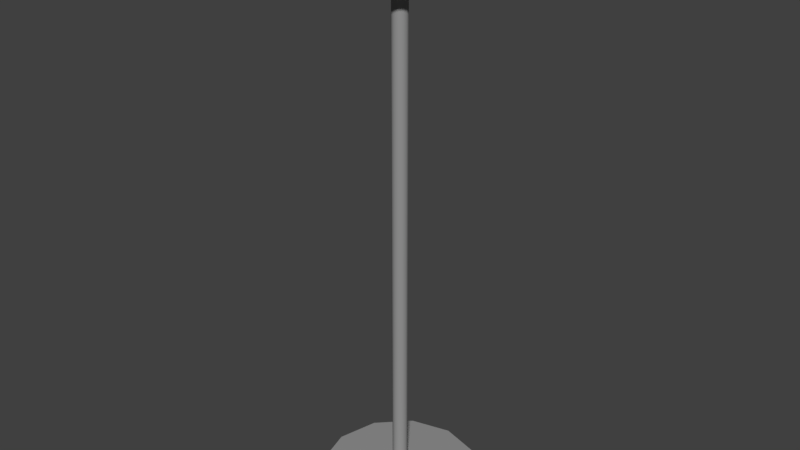 # Source: light.blend  (saved by Blender 2.79.0; exported with 4.5.12 LTS)
import bpy
from mathutils import Matrix  # noqa: F401  (used for matrix-valued properties, if any)

bpy.ops.wm.read_factory_settings(use_empty=True)
scene = bpy.context.scene
scene.name = 'Scene'

# ---- collections
col_collection_1 = bpy.data.collections.new('Collection 1'); scene.collection.children.link(col_collection_1)

# ---- materials (node trees are filled in below, after node groups)
mat_mat_body = bpy.data.materials.new('Mat_Body')
mat_mat_body.alpha_threshold = 0.0
mat_mat_body.use_transparent_shadow = False
mat_mat_body.diffuse_color = (0.3032, 0.3032, 0.3032, 1.0)
mat_mat_body.roughness = 0.5
mat_mat_bulb = bpy.data.materials.new('Mat_Bulb')
mat_mat_bulb.alpha_threshold = 0.0
mat_mat_bulb.use_transparent_shadow = False
mat_mat_bulb.diffuse_color = (0.8, 0.693, 0.2325, 1.0)
mat_mat_bulb.roughness = 0.5
mat_mat_shade = bpy.data.materials.new('Mat_Shade')
mat_mat_shade.alpha_threshold = 0.0
mat_mat_shade.use_transparent_shadow = False
mat_mat_shade.diffuse_color = (0.7874, 0.7874, 0.7874, 1.0)
mat_mat_shade.roughness = 0.5

# ---- material node trees

# ---- world
world_world = bpy.data.worlds.new('World'); scene.world = world_world
world_world.color = (0.05088, 0.05088, 0.05088)
world_world.use_sun_shadow = False
world_world.sun_shadow_jitter_overblur = 0.0
world_world.cycles.sampling_method = 'MANUAL'

# ---- meshes
me_cylinder = bpy.data.meshes.new('Cylinder')
me_cylinder.from_pydata([(-2.192e-08, 0.02622, 0.2645), (-2.192e-08, -0.003083, 0.2645), (0.1322, 0.02622, 0.229), (0.1322, -0.003083, 0.229), (0.229, 0.02622, 0.1322), (0.229, -0.003083, 0.1322), (0.2645, 0.02622, -7.581e-09), (0.2645, -0.003083, -4.519e-08), (0.229, 0.02622, -0.1322), (0.229, -0.003083, -0.1322), (0.1322, 0.02622, -0.229), (0.1322, -0.003083, -0.229), (1.802e-08, 0.02622, -0.2645), (1.802e-08, -0.003083, -0.2645), (-0.1322, 0.02622, -0.229), (-0.1322, -0.003083, -0.229), (-0.229, 0.02622, -0.1322), (-0.229, -0.003083, -0.1322), (-0.2645, 0.02622, -1.179e-07), (-0.2645, -0.003083, -1.555e-07), (-0.229, 0.02622, 0.1322), (-0.229, -0.003083, 0.1322), (-0.1322, 0.02622, 0.229), (-0.1322, -0.003083, 0.229), (-3.767e-08, 1.713, 0.02463), (0.01232, 1.713, 0.02133), (0.02133, 1.713, 0.01232), (0.02463, 1.713, -1.398e-07), (0.02133, 1.713, -0.01232), (0.01232, 1.713, -0.02133), (-3.395e-08, 1.713, -0.02463), (-0.01232, 1.713, -0.02133), (-0.02133, 1.713, -0.01232), (-0.02463, 1.713, -1.5e-07), (-0.02133, 1.713, 0.01232), (-0.01232, 1.713, 0.02133), (0.057, 1.808, 0.09178), (0.07145, 1.883, 0.04205), (0.006701, 1.808, 0.1053), (0.08147, 1.883, 0.004668), (-0.04359, 1.808, 0.09178), (0.07145, 1.883, -0.03272), (-0.08041, 1.808, 0.05496), (0.04409, 1.883, -0.06009), (-0.09389, 1.808, 0.004668), (0.006701, 1.883, -0.0701), (-0.08041, 1.808, -0.04563), (-0.03068, 1.883, -0.06009), (-0.04359, 1.808, -0.08245), (-0.05805, 1.883, -0.03272), (0.006701, 1.808, -0.09592), (-0.06807, 1.883, 0.004668), (0.057, 1.808, -0.08245), (-0.05805, 1.883, 0.04205), (0.09382, 1.808, -0.04563), (-0.03068, 1.883, 0.06942), (0.1073, 1.808, 0.004668), (0.006701, 1.883, 0.07944), (0.09382, 1.808, 0.05496), (0.06578, 1.808, 0.107), (-0.0003733, 1.711, 0.01612), (0.007702, 1.711, 0.01396), (0.01361, 1.711, 0.008046), (0.01578, 1.711, -2.961e-05), (0.01361, 1.711, -0.008105), (0.007702, 1.711, -0.01402), (-0.0003733, 1.711, -0.01618), (-0.008449, 1.711, -0.01402), (-0.01436, 1.711, -0.008105), (-0.01652, 1.711, -2.961e-05), (-0.01436, 1.711, 0.008046), (-0.008449, 1.711, 0.01396), (-0.0003733, 1.742, 0.02161), (0.01045, 1.742, 0.01871), (0.01837, 1.742, 0.01079), (0.02127, 1.742, -2.945e-05), (0.01837, 1.742, -0.01085), (0.01045, 1.742, -0.01877), (-0.0003733, 1.742, -0.02167), (-0.01119, 1.742, -0.01877), (-0.01912, 1.742, -0.01085), (-0.02202, 1.742, -2.946e-05), (-0.01912, 1.742, 0.01079), (-0.01119, 1.742, 0.01871), (-0.0003733, 1.757, 0.02913), (0.01421, 1.757, 0.02522), (0.02488, 1.757, 0.01455), (0.02878, 1.757, -2.945e-05), (0.02488, 1.757, -0.01461), (0.01421, 1.757, -0.02528), (-0.0003733, 1.757, -0.02919), (-0.01495, 1.757, -0.02528), (-0.02562, 1.757, -0.01461), (-0.02953, 1.757, -2.946e-05), (-0.02562, 1.757, 0.01455), (-0.01495, 1.757, 0.02522), (-0.0003732, 1.779, 0.03786), (0.01857, 1.779, 0.03279), (0.03244, 1.779, 0.01892), (0.03752, 1.779, -2.921e-05), (0.03244, 1.779, -0.01897), (0.01857, 1.779, -0.03284), (-0.0003732, 1.779, -0.03792), (-0.01932, 1.779, -0.03284), (-0.03319, 1.779, -0.01897), (-0.03826, 1.779, -2.923e-05), (-0.03319, 1.779, 0.01892), (-0.01932, 1.779, 0.03279), (-0.0003732, 1.815, 0.03651), (0.01789, 1.815, 0.03161), (0.03127, 1.815, 0.01824), (0.03616, 1.815, -2.898e-05), (0.03127, 1.815, -0.0183), (0.01789, 1.815, -0.03167), (-0.0003731, 1.815, -0.03656), (-0.01864, 1.815, -0.03167), (-0.03201, 1.815, -0.0183), (-0.03691, 1.815, -2.9e-05), (-0.03201, 1.815, 0.01824), (-0.01864, 1.815, 0.03161), (-0.0003731, 1.832, 0.01205), (0.005665, 1.832, 0.01043), (0.01009, 1.832, 0.006009), (0.0117, 1.832, -2.89e-05), (0.01009, 1.832, -0.006067), (0.005665, 1.832, -0.01049), (-0.0003731, 1.832, -0.01211), (-0.006412, 1.832, -0.01049), (-0.01083, 1.832, -0.006067), (-0.01245, 1.832, -2.891e-05), (-0.01083, 1.832, 0.006009), (-0.006412, 1.832, 0.01043), (0.04409, 1.883, 0.06942), (0.006701, 1.808, 0.1228), (-0.05238, 1.808, 0.107), (-0.09563, 1.808, 0.06375), (-0.1115, 1.808, 0.004668), (-0.09563, 1.808, -0.05441), (-0.05238, 1.808, -0.09766), (0.006701, 1.808, -0.1135), (0.06578, 1.808, -0.09766), (0.109, 1.808, -0.05441), (0.1249, 1.808, 0.004668), (0.109, 1.808, 0.06375), (0.06183, 1.883, 0.0365), (0.07036, 1.883, 0.004668), (0.06183, 1.883, -0.02716), (0.03853, 1.883, -0.05046), (0.006701, 1.883, -0.05899), (-0.02513, 1.883, -0.05046), (-0.04843, 1.883, -0.02716), (-0.05695, 1.883, 0.004668), (-0.04843, 1.883, 0.0365), (-0.02513, 1.883, 0.05979), (0.006701, 1.883, 0.06832), (0.03853, 1.883, 0.05979), (0.06183, 1.883, 0.0365), (0.07036, 1.883, 0.004668), (0.06183, 1.883, -0.02716), (0.03853, 1.883, -0.05046), (0.006701, 1.883, -0.05899), (-0.02513, 1.883, -0.05046), (-0.04843, 1.883, -0.02716), (-0.05695, 1.883, 0.004668), (-0.04843, 1.883, 0.0365), (-0.02513, 1.883, 0.05979), (0.006701, 1.883, 0.06832), (0.03853, 1.883, 0.05979), (0.09382, 1.808, 0.05496), (0.1073, 1.808, 0.004668), (0.09382, 1.808, -0.04563), (0.057, 1.808, -0.08245), (0.006701, 1.808, -0.09592), (-0.04359, 1.808, -0.08245), (-0.08041, 1.808, -0.04563), (-0.09389, 1.808, 0.004668), (-0.08041, 1.808, 0.05496), (-0.04359, 1.808, 0.09178), (0.006701, 1.808, 0.1053), (0.057, 1.808, 0.09178), (0.06642, 1.697, 0.1081), (0.006701, 1.697, 0.1241), (-0.05302, 1.697, 0.1081), (-0.09674, 1.697, 0.06439), (-0.1127, 1.697, 0.004668), (-0.09674, 1.697, -0.05505), (-0.05302, 1.697, -0.09877), (0.006701, 1.697, -0.1148), (0.06642, 1.697, -0.09877), (0.1101, 1.697, -0.05505), (0.1261, 1.697, 0.004668), (0.1101, 1.697, 0.06439), (0.07685, 1.697, 0.1262), (0.006701, 1.697, 0.145), (-0.06345, 1.697, 0.1262), (-0.1148, 1.697, 0.07482), (-0.1336, 1.697, 0.004668), (-0.1148, 1.697, -0.06548), (-0.06345, 1.697, -0.1168), (0.006701, 1.697, -0.1356), (0.07685, 1.697, -0.1168), (0.1282, 1.697, -0.06548), (0.147, 1.697, 0.004668), (0.1282, 1.697, 0.07482), (0.1101, 1.697, 0.06439), (0.1261, 1.697, 0.004668), (0.1101, 1.697, -0.05505), (0.006701, 1.697, -0.1148), (-0.05302, 1.697, -0.09877), (-0.09674, 1.697, -0.05505), (-0.1127, 1.697, 0.004668), (-0.09674, 1.697, 0.06439), (-0.05302, 1.697, 0.1081), (0.006701, 1.697, 0.1241), (0.06642, 1.697, 0.1081), (-3.767e-08, 1.713, 0.02463), (-3.767e-08, 0.02261, 0.02463), (0.01232, 1.713, 0.02133), (0.01232, 0.02261, 0.02133), (0.02133, 1.713, 0.01232), (0.02133, 0.02261, 0.01232), (0.02463, 1.713, -1.398e-07), (0.02463, 0.02261, -6.95e-08), (0.02133, 1.713, -0.01232), (0.02133, 0.02261, -0.01232), (0.01232, 1.713, -0.02133), (0.01232, 0.02261, -0.02133), (-3.395e-08, 1.713, -0.02463), (-3.395e-08, 0.02261, -0.02463), (-0.01232, 1.713, -0.02133), (-0.01232, 0.02261, -0.02133), (-0.02133, 1.713, -0.01232), (-0.02133, 0.02261, -0.01232), (-0.02463, 1.713, -1.5e-07), (-0.02463, 0.02261, -7.978e-08), (-0.02133, 1.713, 0.01232), (-0.02133, 0.02261, 0.01232), (-0.01232, 1.713, 0.02133), (-0.01232, 0.02261, 0.02133), (-2.192e-08, 0.02622, 0.2645), (-2.192e-08, -0.003083, 0.2645), (0.1322, 0.02622, 0.229), (0.1322, -0.003083, 0.229), (0.229, 0.02622, 0.1322), (0.229, -0.003083, 0.1322), (0.2645, 0.02622, -7.581e-09), (0.2645, -0.003083, -4.519e-08), (0.229, 0.02622, -0.1322), (0.229, -0.003083, -0.1322), (0.1322, 0.02622, -0.229), (0.1322, -0.003083, -0.229), (1.802e-08, 0.02622, -0.2645), (1.802e-08, -0.003083, -0.2645), (-0.1322, 0.02622, -0.229), (-0.1322, -0.003083, -0.229), (-0.229, 0.02622, -0.1322), (-0.229, -0.003083, -0.1322), (-0.2645, 0.02622, -1.179e-07), (-0.2645, -0.003083, -1.555e-07), (-0.229, 0.02622, 0.1322), (-0.229, -0.003083, 0.1322), (-0.1322, 0.02622, 0.229), (-0.1322, -0.003083, 0.229), (0.057, 1.808, 0.09178), (0.006701, 1.808, 0.1053), (-0.04359, 1.808, 0.09178), (-0.08041, 1.808, 0.05496), (-0.09389, 1.808, 0.004668), (-0.08041, 1.808, -0.04563), (-0.04359, 1.808, -0.08245), (0.006701, 1.808, -0.09592), (0.057, 1.808, -0.08245), (0.09382, 1.808, -0.04563), (0.1073, 1.808, 0.004668), (0.09382, 1.808, 0.05496), (0.06183, 1.883, 0.0365), (0.07036, 1.883, 0.004668), (0.06183, 1.883, -0.02716), (0.03853, 1.883, -0.05046), (0.006701, 1.883, -0.05899), (-0.02513, 1.883, -0.05046), (-0.04843, 1.883, -0.02716), (-0.05695, 1.883, 0.004668), (-0.04843, 1.883, 0.0365), (-0.02513, 1.883, 0.05979), (0.006701, 1.883, 0.06832), (0.03853, 1.883, 0.05979), (0.057, 1.808, -0.08245), (0.06642, 1.697, 0.1081), (0.006701, 1.697, 0.1241), (-0.05302, 1.697, 0.1081), (-0.09674, 1.697, 0.06439), (-0.1127, 1.697, 0.004668), (-0.09674, 1.697, -0.05505), (-0.05302, 1.697, -0.09877), (0.006701, 1.697, -0.1148), (0.06642, 1.697, -0.09877), (0.1101, 1.697, -0.05505), (0.1261, 1.697, 0.004668), (0.1101, 1.697, 0.06439), (0.06642, 1.697, -0.09877)], [], [(0, 1, 3, 2), (2, 3, 5, 4), (4, 5, 7, 6), (6, 7, 9, 8), (8, 9, 11, 10), (10, 11, 13, 12), (12, 13, 15, 14), (14, 15, 17, 16), (16, 17, 19, 18), (18, 19, 21, 20), (20, 21, 23, 22), (22, 23, 1, 0), (215, 216, 218, 217), (53, 152, 151, 51), (140, 141, 201, 200), (55, 153, 152, 53), (49, 150, 149, 47), (47, 149, 148, 45), (57, 55, 134, 133), (39, 37, 143, 142), (45, 43, 140, 139), (43, 147, 146, 41), (45, 148, 147, 43), (67, 68, 80, 79), (39, 145, 144, 37), (37, 132, 59, 143), (57, 154, 153, 55), (37, 144, 155, 132), (41, 146, 145, 39), (24, 25, 26, 27, 28, 29, 30, 31, 32, 33, 34, 35), (59, 133, 193, 192), (72, 73, 85, 84), (64, 65, 77, 76), (71, 60, 72, 83), (61, 62, 74, 73), (68, 69, 81, 80), (65, 66, 78, 77), (62, 63, 75, 74), (69, 70, 82, 81), (66, 67, 79, 78), (63, 64, 76, 75), (70, 71, 83, 82), (60, 61, 73, 72), (94, 95, 107, 106), (79, 80, 92, 91), (76, 77, 89, 88), (83, 72, 84, 95), (73, 74, 86, 85), (80, 81, 93, 92), (77, 78, 90, 89), (74, 75, 87, 86), (81, 82, 94, 93), (78, 79, 91, 90), (75, 76, 88, 87), (82, 83, 95, 94), (99, 100, 112, 111), (84, 85, 97, 96), (91, 92, 104, 103), (88, 89, 101, 100), (95, 84, 96, 107), (85, 86, 98, 97), (92, 93, 105, 104), (89, 90, 102, 101), (86, 87, 99, 98), (93, 94, 106, 105), (90, 91, 103, 102), (87, 88, 100, 99), (111, 112, 124, 123), (106, 107, 119, 118), (96, 97, 109, 108), (103, 104, 116, 115), (100, 101, 113, 112), (107, 96, 108, 119), (97, 98, 110, 109), (104, 105, 117, 116), (101, 102, 114, 113), (98, 99, 111, 110), (105, 106, 118, 117), (102, 103, 115, 114), (120, 121, 122, 123, 124, 125, 126, 127, 128, 129, 130, 131), (118, 119, 131, 130), (108, 109, 121, 120), (115, 116, 128, 127), (112, 113, 125, 124), (119, 108, 120, 131), (109, 110, 122, 121), (116, 117, 129, 128), (113, 114, 126, 125), (110, 111, 123, 122), (117, 118, 130, 129), (114, 115, 127, 126), (132, 155, 154, 57), (51, 151, 150, 49), (51, 49, 137, 136), (132, 57, 133, 59), (49, 47, 138, 137), (43, 41, 141, 140), (41, 39, 142, 141), (55, 53, 135, 134), (53, 51, 136, 135), (47, 45, 139, 138), (192, 193, 181, 180), (195, 196, 184, 183), (201, 202, 190, 189), (199, 200, 188, 187), (196, 197, 185, 184), (194, 195, 183, 182), (193, 194, 182, 181), (203, 192, 180, 191), (200, 201, 189, 188), (202, 203, 191, 190), (198, 199, 187, 186), (197, 198, 186, 185), (143, 59, 192, 203), (141, 142, 202, 201), (139, 140, 200, 199), (133, 134, 194, 193), (134, 135, 195, 194), (138, 139, 199, 198), (142, 143, 203, 202), (136, 137, 197, 196), (135, 136, 196, 195), (137, 138, 198, 197), (217, 218, 220, 219), (219, 220, 222, 221), (221, 222, 224, 223), (223, 224, 226, 225), (225, 226, 228, 227), (227, 228, 230, 229), (229, 230, 232, 231), (231, 232, 234, 233), (233, 234, 236, 235), (235, 236, 238, 237), (237, 238, 216, 215), (242, 240, 262, 260, 258, 256, 254, 252, 250, 248, 246, 244), (239, 241, 243, 245, 247, 249, 251, 253, 255, 257, 259, 261), (271, 270, 295, 296), (272, 271, 296, 297), (286, 275, 274, 263), (278, 279, 270, 271), (275, 276, 273, 274), (285, 286, 263, 264), (267, 266, 291, 292), (265, 264, 289, 290), (269, 268, 293, 294), (277, 278, 271, 272), (284, 285, 264, 265), (276, 277, 272, 273), (282, 283, 266, 267), (280, 281, 268, 269), (279, 280, 269, 270), (281, 282, 267, 268), (283, 284, 265, 266), (268, 267, 292, 293), (266, 265, 290, 291), (264, 263, 288, 289), (274, 273, 298, 299), (273, 272, 297, 298), (263, 274, 299, 288), (287, 271, 296, 300), (270, 269, 294, 295)])
me_cylinder.polygons.foreach_set('use_smooth', [True] * 161)
me_cylinder.polygons.foreach_set('material_index', [0, 0, 0, 0, 0, 0, 0, 0, 0, 0, 0, 0, 0, 2, 2, 2, 2, 2, 2, 2, 2, 2, 2, 1, 2, 2, 2, 2, 2, 0, 2, 1, 1, 1, 1, 1, 1, 1, 1, 1, 1, 1, 1, 1, 1, 1, 1, 1, 1, 1, 1, 1, 1, 1, 1, 1, 1, 1, 1, 1, 1, 1, 1, 1, 1, 1, 1, 1, 1, 1, 1, 1, 1, 1, 1, 1, 1, 1, 1, 1, 1, 1, 1, 1, 1, 1, 1, 1, 1, 1, 1, 2, 2, 2, 2, 2, 2, 2, 2, 2, 2, 2, 2, 2, 2, 2, 2, 2, 2, 2, 2, 2, 2, 2, 2, 2, 2, 2, 2, 2, 2, 2, 2, 0, 0, 0, 0, 0, 0, 0, 0, 0, 0, 0, 0, 0, 2, 2, 2, 2, 2, 2, 2, 2, 2, 2, 2, 2, 2, 2, 2, 2, 2, 2, 2, 2, 2, 2, 2, 2, 2])
me_cylinder.materials.append(mat_mat_body)
me_cylinder.materials.append(mat_mat_bulb)
me_cylinder.materials.append(mat_mat_shade)
me_cylinder.use_remesh_preserve_volume = False
me_cylinder.use_remesh_preserve_attributes = False
me_cylinder.use_mirror_vertex_groups = False
me_cylinder.update()

# ---- objects
ob_cylinder = bpy.data.objects.new('Cylinder', me_cylinder)

# ---- transforms, parenting, visibility, modifiers, constraints
ob_cylinder.location = (0.0, 0.0, 0.0)
ob_cylinder.rotation_euler = (1.571, 0.0, 0.0)
ob_cylinder.lineart.crease_threshold = 0.0

# ---- collection membership
col_collection_1.objects.link(ob_cylinder)

# ---- scene / render settings (as saved in the file)
scene.frame_start = 1; scene.frame_end = 250; scene.frame_set(1)
scene.render.engine = 'BLENDER_EEVEE_NEXT'
scene.render.resolution_percentage = 50
scene.render.dither_intensity = 0.0
scene.cycles.use_denoising = False
scene.cycles.samples = 128
scene.cycles.sampling_pattern = 'TABULATED_SOBOL'
scene.cycles.use_adaptive_sampling = False
scene.cycles.use_light_tree = False
scene.cycles.blur_glossy = 0.0
scene.cycles.sample_clamp_indirect = 0.0
scene.view_settings.view_transform = 'Standard'
bpy.context.view_layer.update()

# ---- added for rendering (the .blend has no active camera and no usable light): camera, sun
cam_auto = bpy.data.cameras.new('AutoCamera')
cam_auto.lens = 50.0
cam_auto.sensor_width = 36.0
cam_auto.clip_end = 1000.0
ob_auto_camera = bpy.data.objects.new('AutoCamera', cam_auto)
scene.collection.objects.link(ob_auto_camera)
ob_auto_camera.location = (1.87732, -2.25278, 2.44182)
ob_auto_camera.rotation_euler = (1.09748, -7.21219e-08, 0.694738)
scene.camera = ob_auto_camera
light_auto_sun = bpy.data.lights.new('AutoSun', 'SUN')
light_auto_sun.energy = 3.0
light_auto_sun.angle = 0.0523599
ob_auto_sun = bpy.data.objects.new('AutoSun', light_auto_sun)
scene.collection.objects.link(ob_auto_sun)
ob_auto_sun.rotation_euler = (0.872665, 0.174533, 0.523599)
bpy.context.view_layer.update()
